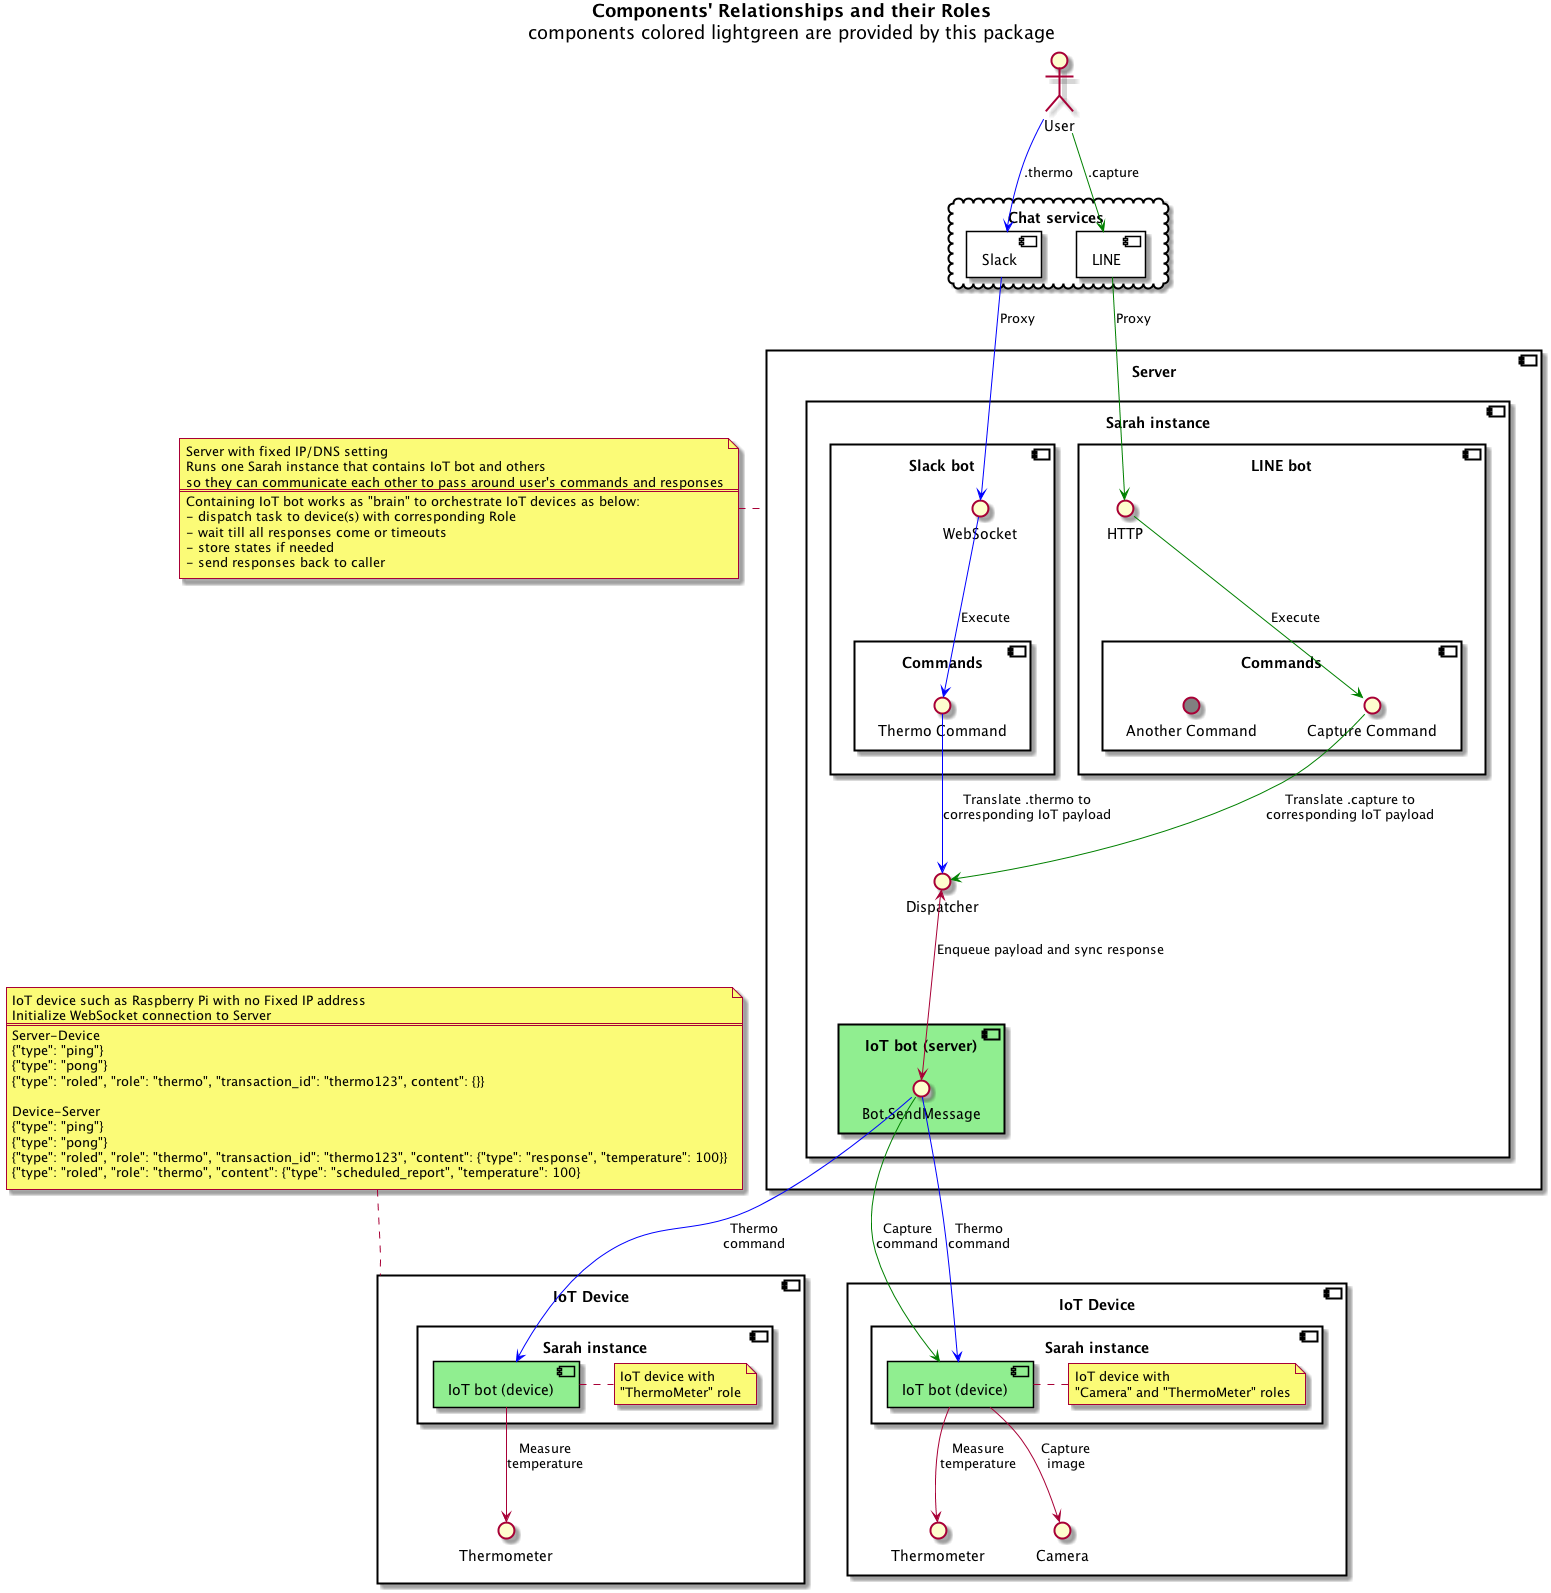

The diagram above was rendered by PlantUML. Its source (embedded in the PNG):
@startuml

title **Components' Relationships and their Roles**\ncomponents colored lightgreen are provided by this package

' components

actor User as user

cloud "Chat services" as chatServices {
    component "Slack" as slack {
    }

    component "LINE" as line {
    }
}

component "Server" as server {
    component "Sarah instance" as sarah {
        component "Slack bot" as slackBot {
            interface "WebSocket" as slackInterface
            component "Commands" as slackCommands {
                interface "Thermo Command" as thermoCommand
            }
        }

        component "LINE bot" as lineBot {
            interface "HTTP" as lineInterface
            component "Commands" as lineCommands {
                interface "Capture Command" as captureCommand
                interface "Another Command" #gray
            }
        }

        interface "Dispatcher" as dispatcher

        component "IoT bot (server)" as iotServer #lightgreen {
            interface "Bot.SendMessage" as iotSendMessage
        }
    }
}
note left of server
Server with fixed IP/DNS setting
Runs one Sarah instance that contains IoT bot and others
so they can communicate each other to pass around user's commands and responses
===
Containing IoT bot works as "brain" to orchestrate IoT devices as below:
- dispatch task to device(s) with corresponding Role
- wait till all responses come or timeouts
- store states if needed
- send responses back to caller
end note

component "IoT Device" as device1 {
    component "Sarah instance" as sarahDevice1 {
        component "IoT bot (device)" as iotDevice1 #lightgreen {
        }
	    note right of iotDevice1
	    IoT device with
	    "ThermoMeter" role
	    end note
    }

    interface "Thermometer" as thermometer1
}
note top of device1
IoT device such as Raspberry Pi with no Fixed IP address
Initialize WebSocket connection to Server
===
Server-Device
{"type": "ping"}
{"type": "pong"}
{"type": "roled", "role": "thermo", "transaction_id": "thermo123", content": {}}

Device-Server
{"type": "ping"}
{"type": "pong"}
{"type": "roled", "role": "thermo", "transaction_id": "thermo123", "content": {"type": "response", "temperature": 100}}
{"type": "roled", "role": "thermo", "content": {"type": "scheduled_report", "temperature": 100}
end note

component "IoT Device" as device2 {
    component "Sarah instance" as sarahDevice2 {
        component "IoT bot (device)" as iotDevice2 #lightgreen {
        }
        note right of iotDevice2
        IoT device with
        "Camera" and "ThermoMeter" roles
        end note
    }

    interface "Thermometer" as thermometer2
    interface "Camera" as camera
}

' interaction

user -[#green]down-> line : .capture
user -[#blue]down-> slack : .thermo

line -[#green]down-> lineInterface : Proxy
slack -[#blue]down-> slackInterface : Proxy

lineInterface -[#green]down-> captureCommand : Execute
slackInterface -[#blue]down-> thermoCommand : Execute

captureCommand -[#green]down-> dispatcher : Translate .capture to\ncorresponding IoT payload
thermoCommand -[#blue]down-> dispatcher : Translate .thermo to\ncorresponding IoT payload

dispatcher <-down-> iotSendMessage : Enqueue payload and sync response

iotSendMessage -[#blue]down-> iotDevice1 : Thermo\ncommand
iotSendMessage -[#green]down-> iotDevice2 : Capture\ncommand
iotSendMessage -[#blue]down-> iotDevice2 : Thermo\ncommand

iotDevice1 -down-> thermometer1 : Measure\ntemperature
iotDevice2 -down-> thermometer2 : Measure\ntemperature
iotDevice2 -down-> camera : Capture\nimage

@enduml